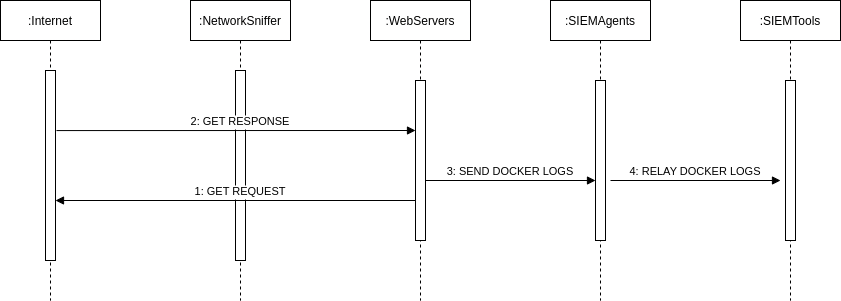

The diagram above was exported from draw.io. Its source (the exported page's mxGraphModel, read from the mxfile embedded in the PNG):
<mxGraphModel dx="1970" dy="434" grid="1" gridSize="10" guides="1" tooltips="1" connect="1" arrows="1" fold="1" page="1" pageScale="1" pageWidth="850" pageHeight="1100" math="0" shadow="0">
  <root>
    <mxCell id="0" />
    <mxCell id="1" parent="0" />
    <mxCell id="3nuBFxr9cyL0pnOWT2aG-1" value=":NetworkSniffer" style="shape=umlLifeline;perimeter=lifelinePerimeter;container=1;collapsible=0;recursiveResize=0;rounded=0;shadow=0;strokeWidth=1;" parent="1" vertex="1">
      <mxGeometry x="120" y="80" width="100" height="300" as="geometry" />
    </mxCell>
    <mxCell id="3nuBFxr9cyL0pnOWT2aG-2" value="" style="points=[];perimeter=orthogonalPerimeter;rounded=0;shadow=0;strokeWidth=1;" parent="3nuBFxr9cyL0pnOWT2aG-1" vertex="1">
      <mxGeometry x="45" y="70" width="10" height="190" as="geometry" />
    </mxCell>
    <mxCell id="3nuBFxr9cyL0pnOWT2aG-5" value=":WebServers" style="shape=umlLifeline;perimeter=lifelinePerimeter;container=1;collapsible=0;recursiveResize=0;rounded=0;shadow=0;strokeWidth=1;" parent="1" vertex="1">
      <mxGeometry x="300" y="80" width="100" height="300" as="geometry" />
    </mxCell>
    <mxCell id="3nuBFxr9cyL0pnOWT2aG-6" value="" style="points=[];perimeter=orthogonalPerimeter;rounded=0;shadow=0;strokeWidth=1;" parent="3nuBFxr9cyL0pnOWT2aG-5" vertex="1">
      <mxGeometry x="45" y="80" width="10" height="160" as="geometry" />
    </mxCell>
    <mxCell id="FoXyml44DF2JjESV7RZ6-1" value=":SIEMAgents" style="shape=umlLifeline;perimeter=lifelinePerimeter;container=1;collapsible=0;recursiveResize=0;rounded=0;shadow=0;strokeWidth=1;" vertex="1" parent="1">
      <mxGeometry x="480" y="80" width="100" height="300" as="geometry" />
    </mxCell>
    <mxCell id="FoXyml44DF2JjESV7RZ6-2" value="" style="points=[];perimeter=orthogonalPerimeter;rounded=0;shadow=0;strokeWidth=1;" vertex="1" parent="FoXyml44DF2JjESV7RZ6-1">
      <mxGeometry x="45" y="80" width="10" height="160" as="geometry" />
    </mxCell>
    <mxCell id="FoXyml44DF2JjESV7RZ6-9" value="4: RELAY DOCKER LOGS" style="verticalAlign=bottom;endArrow=block;entryX=0;entryY=0;shadow=0;strokeWidth=1;" edge="1" parent="FoXyml44DF2JjESV7RZ6-1">
      <mxGeometry relative="1" as="geometry">
        <mxPoint x="60" y="180.0000000000001" as="sourcePoint" />
        <mxPoint x="230" y="180.0000000000001" as="targetPoint" />
      </mxGeometry>
    </mxCell>
    <mxCell id="FoXyml44DF2JjESV7RZ6-7" value=":SIEMTools" style="shape=umlLifeline;perimeter=lifelinePerimeter;container=1;collapsible=0;recursiveResize=0;rounded=0;shadow=0;strokeWidth=1;" vertex="1" parent="1">
      <mxGeometry x="670" y="80" width="100" height="300" as="geometry" />
    </mxCell>
    <mxCell id="FoXyml44DF2JjESV7RZ6-8" value="" style="points=[];perimeter=orthogonalPerimeter;rounded=0;shadow=0;strokeWidth=1;" vertex="1" parent="FoXyml44DF2JjESV7RZ6-7">
      <mxGeometry x="45" y="80" width="10" height="160" as="geometry" />
    </mxCell>
    <mxCell id="FoXyml44DF2JjESV7RZ6-10" value=":Internet" style="shape=umlLifeline;perimeter=lifelinePerimeter;container=1;collapsible=0;recursiveResize=0;rounded=0;shadow=0;strokeWidth=1;" vertex="1" parent="1">
      <mxGeometry x="-70" y="80" width="100" height="300" as="geometry" />
    </mxCell>
    <mxCell id="FoXyml44DF2JjESV7RZ6-11" value="" style="points=[];perimeter=orthogonalPerimeter;rounded=0;shadow=0;strokeWidth=1;" vertex="1" parent="FoXyml44DF2JjESV7RZ6-10">
      <mxGeometry x="45" y="70" width="10" height="190" as="geometry" />
    </mxCell>
    <mxCell id="FoXyml44DF2JjESV7RZ6-12" value="1: GET REQUEST" style="verticalAlign=bottom;endArrow=block;entryX=1;entryY=0.258;shadow=0;strokeWidth=1;entryDx=0;entryDy=0;entryPerimeter=0;" edge="1" parent="1">
      <mxGeometry x="-0.0278" relative="1" as="geometry">
        <mxPoint x="345" y="280" as="sourcePoint" />
        <mxPoint x="-15" y="280" as="targetPoint" />
        <mxPoint as="offset" />
      </mxGeometry>
    </mxCell>
    <mxCell id="FoXyml44DF2JjESV7RZ6-13" value="2: GET RESPONSE" style="verticalAlign=bottom;endArrow=block;entryX=0;entryY=0;shadow=0;strokeWidth=1;exitX=1.1;exitY=0.053;exitDx=0;exitDy=0;exitPerimeter=0;" edge="1" parent="1">
      <mxGeometry x="0.0251" relative="1" as="geometry">
        <mxPoint x="-14" y="210.07000000000005" as="sourcePoint" />
        <mxPoint x="345" y="210.0000000000001" as="targetPoint" />
        <mxPoint as="offset" />
      </mxGeometry>
    </mxCell>
    <mxCell id="FoXyml44DF2JjESV7RZ6-3" value="3: SEND DOCKER LOGS" style="verticalAlign=bottom;endArrow=block;entryX=0;entryY=0;shadow=0;strokeWidth=1;" edge="1" parent="1">
      <mxGeometry relative="1" as="geometry">
        <mxPoint x="355" y="260.0000000000001" as="sourcePoint" />
        <mxPoint x="525" y="260.0000000000001" as="targetPoint" />
        <mxPoint as="offset" />
      </mxGeometry>
    </mxCell>
  </root>
</mxGraphModel>